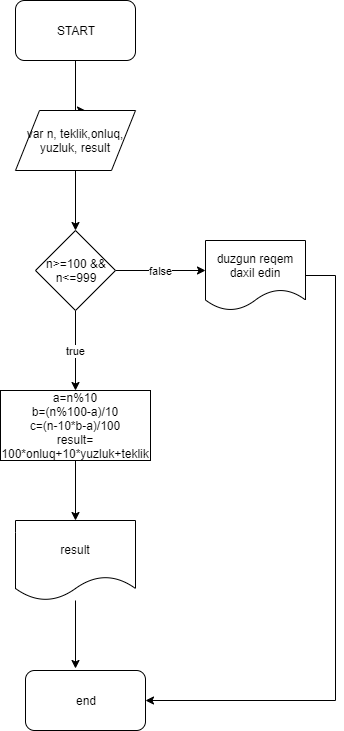

The diagram above was exported from draw.io. Its source (the exported page's mxGraphModel, read from the mxfile embedded in the PNG):
<mxGraphModel dx="1088" dy="551" grid="1" gridSize="10" guides="1" tooltips="1" connect="1" arrows="1" fold="1" page="1" pageScale="1" pageWidth="850" pageHeight="1100" math="0" shadow="0">
  <root>
    <mxCell id="0" />
    <mxCell id="1" parent="0" />
    <mxCell id="BSIcPqTGux03l8F02qkS-4" style="edgeStyle=orthogonalEdgeStyle;rounded=0;orthogonalLoop=1;jettySize=auto;html=1;entryX=0.583;entryY=0;entryDx=0;entryDy=0;entryPerimeter=0;" edge="1" parent="1" source="BSIcPqTGux03l8F02qkS-1" target="BSIcPqTGux03l8F02qkS-2">
      <mxGeometry relative="1" as="geometry">
        <Array as="points">
          <mxPoint x="400" y="160" />
        </Array>
      </mxGeometry>
    </mxCell>
    <mxCell id="BSIcPqTGux03l8F02qkS-1" value="START" style="rounded=1;whiteSpace=wrap;html=1;" vertex="1" parent="1">
      <mxGeometry x="340" y="50" width="120" height="60" as="geometry" />
    </mxCell>
    <mxCell id="BSIcPqTGux03l8F02qkS-5" style="edgeStyle=orthogonalEdgeStyle;rounded=0;orthogonalLoop=1;jettySize=auto;html=1;entryX=0.5;entryY=0;entryDx=0;entryDy=0;" edge="1" parent="1" source="BSIcPqTGux03l8F02qkS-2" target="BSIcPqTGux03l8F02qkS-3">
      <mxGeometry relative="1" as="geometry">
        <Array as="points">
          <mxPoint x="400" y="280" />
        </Array>
      </mxGeometry>
    </mxCell>
    <mxCell id="BSIcPqTGux03l8F02qkS-2" value="var n, teklik,onluq, yuzluk, result" style="shape=parallelogram;perimeter=parallelogramPerimeter;whiteSpace=wrap;html=1;" vertex="1" parent="1">
      <mxGeometry x="340" y="160" width="120" height="60" as="geometry" />
    </mxCell>
    <mxCell id="BSIcPqTGux03l8F02qkS-6" value="true" style="edgeStyle=orthogonalEdgeStyle;rounded=0;orthogonalLoop=1;jettySize=auto;html=1;" edge="1" parent="1" source="BSIcPqTGux03l8F02qkS-3" target="BSIcPqTGux03l8F02qkS-7">
      <mxGeometry relative="1" as="geometry">
        <mxPoint x="550" y="320" as="targetPoint" />
      </mxGeometry>
    </mxCell>
    <mxCell id="BSIcPqTGux03l8F02qkS-11" value="false" style="edgeStyle=orthogonalEdgeStyle;rounded=0;orthogonalLoop=1;jettySize=auto;html=1;" edge="1" parent="1" source="BSIcPqTGux03l8F02qkS-3">
      <mxGeometry relative="1" as="geometry">
        <mxPoint x="530" y="320" as="targetPoint" />
      </mxGeometry>
    </mxCell>
    <mxCell id="BSIcPqTGux03l8F02qkS-3" value="n&amp;gt;=100 &amp;amp;&amp;amp;&lt;br&gt;n&amp;lt;=999" style="rhombus;whiteSpace=wrap;html=1;" vertex="1" parent="1">
      <mxGeometry x="360" y="280" width="80" height="80" as="geometry" />
    </mxCell>
    <mxCell id="BSIcPqTGux03l8F02qkS-12" style="edgeStyle=orthogonalEdgeStyle;rounded=0;orthogonalLoop=1;jettySize=auto;html=1;" edge="1" parent="1" source="BSIcPqTGux03l8F02qkS-7">
      <mxGeometry relative="1" as="geometry">
        <mxPoint x="400" y="570" as="targetPoint" />
      </mxGeometry>
    </mxCell>
    <mxCell id="BSIcPqTGux03l8F02qkS-7" value="a=n%10&lt;br&gt;b=(n%100-a)/10&lt;br&gt;c=(n-10*b-a)/100&lt;br&gt;result= 100*onluq+10*yuzluk+teklik" style="rounded=0;whiteSpace=wrap;html=1;" vertex="1" parent="1">
      <mxGeometry x="325" y="440" width="150" height="70" as="geometry" />
    </mxCell>
    <mxCell id="BSIcPqTGux03l8F02qkS-17" style="edgeStyle=orthogonalEdgeStyle;rounded=0;orthogonalLoop=1;jettySize=auto;html=1;entryX=1;entryY=0.5;entryDx=0;entryDy=0;" edge="1" parent="1" source="BSIcPqTGux03l8F02qkS-9" target="BSIcPqTGux03l8F02qkS-16">
      <mxGeometry relative="1" as="geometry">
        <Array as="points">
          <mxPoint x="660" y="325" />
          <mxPoint x="660" y="750" />
        </Array>
      </mxGeometry>
    </mxCell>
    <mxCell id="BSIcPqTGux03l8F02qkS-9" value="duzgun reqem daxil edin" style="shape=document;whiteSpace=wrap;html=1;boundedLbl=1;" vertex="1" parent="1">
      <mxGeometry x="530" y="290" width="100" height="70" as="geometry" />
    </mxCell>
    <mxCell id="BSIcPqTGux03l8F02qkS-19" style="edgeStyle=orthogonalEdgeStyle;rounded=0;orthogonalLoop=1;jettySize=auto;html=1;entryX=0.417;entryY=-0.033;entryDx=0;entryDy=0;entryPerimeter=0;" edge="1" parent="1" source="BSIcPqTGux03l8F02qkS-15" target="BSIcPqTGux03l8F02qkS-16">
      <mxGeometry relative="1" as="geometry" />
    </mxCell>
    <mxCell id="BSIcPqTGux03l8F02qkS-15" value="result" style="shape=document;whiteSpace=wrap;html=1;boundedLbl=1;" vertex="1" parent="1">
      <mxGeometry x="340" y="570" width="120" height="80" as="geometry" />
    </mxCell>
    <mxCell id="BSIcPqTGux03l8F02qkS-16" value="end" style="rounded=1;whiteSpace=wrap;html=1;" vertex="1" parent="1">
      <mxGeometry x="350" y="720" width="120" height="60" as="geometry" />
    </mxCell>
  </root>
</mxGraphModel>